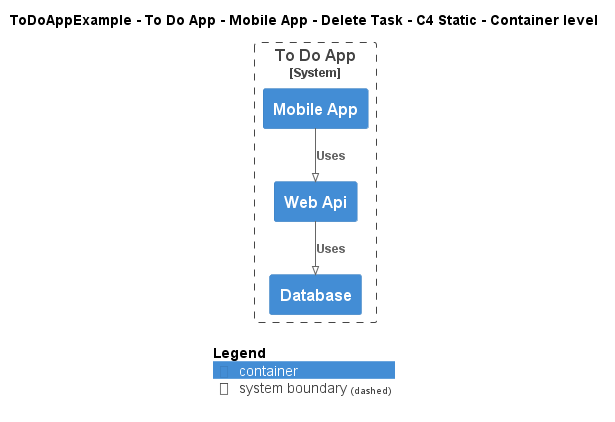

The diagram above was rendered by PlantUML. Its source (embedded in the PNG):
@startuml
!pragma layout smetana
!include ..\..\..\..\..\..\..\.c4s\C4_Container.puml

AddElementTag("c4interflow:lifecycle:new", $bgColor=green, $fontColor=#ffffff, $borderColor=green, $shadowing="False")
AddElementTag("c4interflow:lifecycle:changed", $bgColor=orange, $fontColor=#ffffff, $borderColor=orange, $shadowing="False")
AddElementTag("c4interflow:lifecycle:removed", $bgColor=red, $fontColor=#ffffff, $borderColor=red, $shadowing="False")

AddRelTag("c4interflow:lifecycle:new", $textColor=green, $lineColor=green)
AddRelTag("c4interflow:lifecycle:changed", $textColor=orange, $lineColor=orange)
AddRelTag("c4interflow:lifecycle:removed", $textColor=red, $lineColor=red)

SHOW_PERSON_PORTRAIT()
LAYOUT_TOP_DOWN()

skinparam linetype polyline

title ToDoAppExample - To Do App - Mobile App - Delete Task - C4 Static - Container level


System_Boundary(ToDoAppExample.SoftwareSystems.ToDoApp, "To Do App") {
    Container(ToDoAppExample.SoftwareSystems.ToDoApp.Containers.MobileApp, "Mobile App", "", "")
    Container(ToDoAppExample.SoftwareSystems.ToDoApp.Containers.WebApi, "Web Api", "", "")
    Container(ToDoAppExample.SoftwareSystems.ToDoApp.Containers.Database, "Database", "", "")
}

Rel(ToDoAppExample.SoftwareSystems.ToDoApp.Containers.MobileApp, ToDoAppExample.SoftwareSystems.ToDoApp.Containers.WebApi, "Uses")
Rel(ToDoAppExample.SoftwareSystems.ToDoApp.Containers.WebApi, ToDoAppExample.SoftwareSystems.ToDoApp.Containers.Database, "Uses")


SHOW_LEGEND()
@enduml